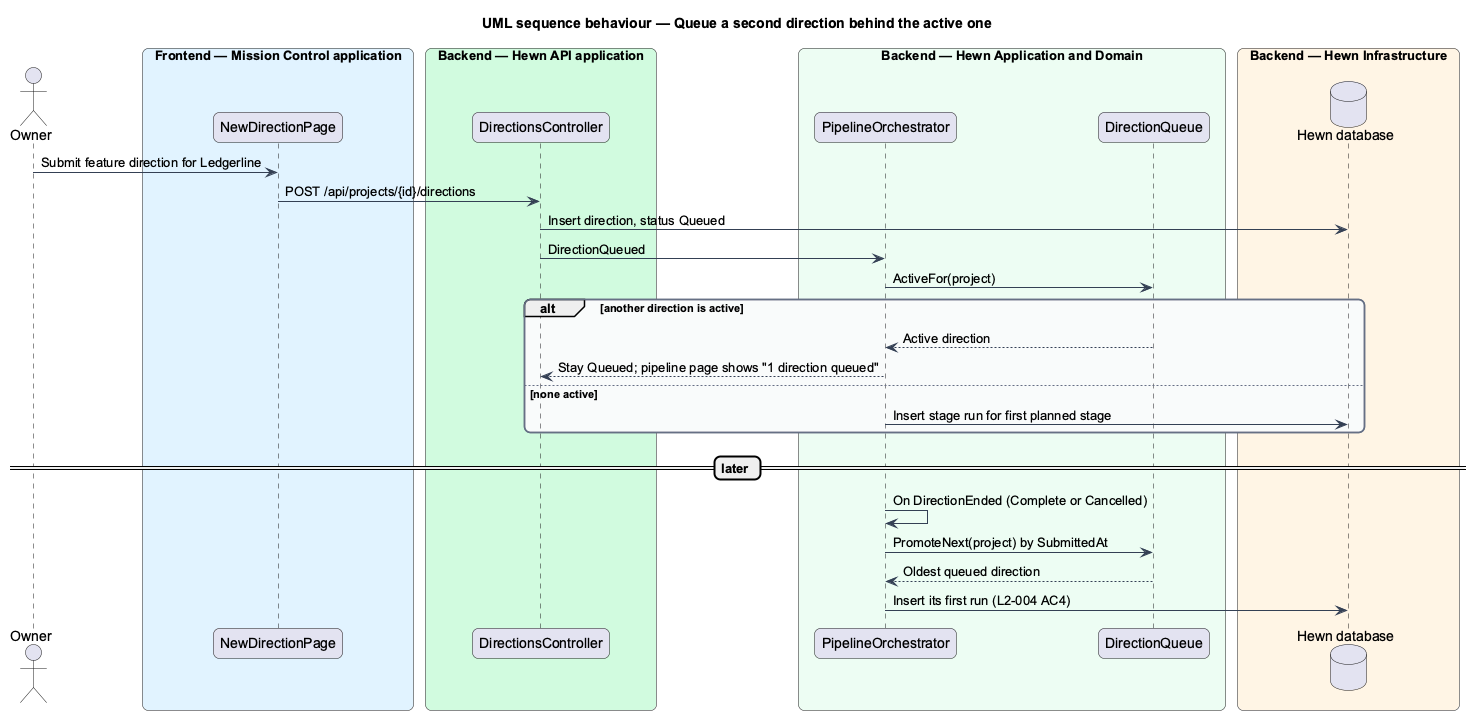

The diagram above was rendered by PlantUML. Its source (embedded in the PNG):
@startuml
title UML sequence behaviour — Queue a second direction behind the active one
skinparam backgroundColor #FFFFFF
skinparam shadowing false
skinparam roundcorner 12
skinparam defaultFontName Arial
skinparam ArrowColor #344054
skinparam rectangle {
  BorderColor #344054
  FontColor #101828
}
skinparam package {
  BorderColor #667085
  FontColor #101828
  BackgroundColor #F9FAFB
}
skinparam sequenceMessageAlign left
actor "Owner" as owner
box "Frontend — Mission Control application" #E0F2FE
  participant "NewDirectionPage" as page
end box
box "Backend — Hewn API application" #D1FADF
  participant "DirectionsController" as ctrl
end box
box "Backend — Hewn Application and Domain" #ECFDF3
  participant "PipelineOrchestrator" as orch
  participant "DirectionQueue" as queue
end box
box "Backend — Hewn Infrastructure" #FFF4E5
  database "Hewn database" as db
end box
owner -> page : Submit feature direction for Ledgerline
page -> ctrl : POST /api/projects/{id}/directions
ctrl -> db : Insert direction, status Queued
ctrl -> orch : DirectionQueued
orch -> queue : ActiveFor(project)
alt another direction is active
  queue --> orch : Active direction
  orch --> ctrl : Stay Queued; pipeline page shows "1 direction queued"
else none active
  orch -> db : Insert stage run for first planned stage
end
== later ==
orch -> orch : On DirectionEnded (Complete or Cancelled)
orch -> queue : PromoteNext(project) by SubmittedAt
queue --> orch : Oldest queued direction
orch -> db : Insert its first run (L2-004 AC4)
@enduml